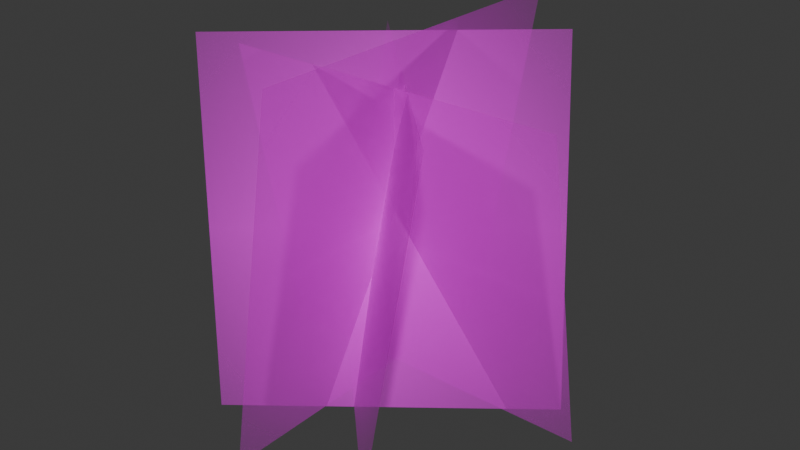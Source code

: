 # Source: SimpleGrass.blend  (saved by Blender 5.0.118; exported with 4.5.12 LTS)
import bpy
from mathutils import Matrix  # noqa: F401  (used for matrix-valued properties, if any)

bpy.ops.wm.read_factory_settings(use_empty=True)
scene = bpy.context.scene
scene.name = 'Scene'

# ---- collections
col_collection = bpy.data.collections.new('Collection'); scene.collection.children.link(col_collection)

# ---- images (referenced by path relative to the original .blend; pixels are not part of the script)
import os
ASSET_DIR = os.environ.get("B2B_ASSET_DIR", "")  # directory of the original .blend (textures are referenced by path, not embedded)
HERE = os.path.dirname(os.path.abspath(__file__))  # packed textures are extracted next to this script under _unpacked/

def load_image(name, relpath, width, height, colorspace="sRGB"):
    """Load a texture the original file referenced (path relative to the .blend, or extracted next to this script)."""
    p = next((c for c in (os.path.join(HERE, relpath), os.path.join(ASSET_DIR, relpath)) if relpath and os.path.exists(c)), "")
    if p:
        img = bpy.data.images.load(p, check_existing=True)
        img.name = name
    else:  # same state as the original file: an image datablock whose file is absent (Cycles renders it pink)
        img = bpy.data.images.new(name, width, height)
        img.source = "FILE"
        img.filepath = "//" + (relpath or name)
    img.colorspace_settings.name = colorspace
    return img
img_simplegrass_png = load_image('SimpleGrass.png', 'SimpleGrass.png', 1024, 1024, 'sRGB')

# ---- materials (node trees are filled in below, after node groups)
mat_simplegrass = bpy.data.materials.new('SimpleGrass')

# ---- material node trees
mat_simplegrass.use_nodes = True; mat_simplegrass.node_tree.nodes.clear()
_N = mat_simplegrass.node_tree.nodes; _L = mat_simplegrass.node_tree.links
n0 = _N.new('ShaderNodeOutputMaterial'); n0.name = 'Material Output'; n0.location = (0, 0)
n1 = _N.new('ShaderNodeTexImage'); n1.name = 'Image Texture'; n1.location = (-400, 0)
n1.image = img_simplegrass_png
n1.extension = 'CLIP'
n2 = _N.new('ShaderNodeBsdfPrincipled'); n2.name = 'Principled BSDF'; n2.location = (-200, 0)
_L.new(n1.outputs[0], n2.inputs[0])
_L.new(n1.outputs[1], n2.inputs[4])
_L.new(n2.outputs[0], n0.inputs[0])
n0.is_active_output = True

# ---- world
world_world = bpy.data.worlds.new('World'); scene.world = world_world
world_world.use_nodes = True; world_world.node_tree.nodes.clear()
_N = world_world.node_tree.nodes; _L = world_world.node_tree.links
n0 = _N.new('ShaderNodeOutputWorld'); n0.name = 'World Output'; n0.location = (200, 100)
n1 = _N.new('ShaderNodeBackground'); n1.name = 'Background'; n1.location = (-200, 100)
n1.inputs[0].default_value = (0.05088, 0.05088, 0.05088, 1.0)
_L.new(n1.outputs[0], n0.inputs[0])
n0.is_active_output = True
world_world.color = (0.05088, 0.05088, 0.05088)
world_world.sun_shadow_jitter_overblur = 0.0

# ---- meshes
me_simplegrass = bpy.data.meshes.new('SimpleGrass')
me_simplegrass.from_pydata([(-0.5, -0.5, 0.0), (0.5, -0.5, 0.0), (-0.5, 0.5, 0.0), (0.5, 0.5, 0.0)], [], [(0, 1, 3, 2)])
_uv = me_simplegrass.uv_layers.new(name='UVMap')
_uv.uv.foreach_set('vector', [0.0, 0.0, 1.0, 0.0, 1.0, 1.0, 0.0, 1.0])
me_simplegrass.materials.append(mat_simplegrass)
me_simplegrass.update()
me_simplegrass_001 = bpy.data.meshes.new('SimpleGrass.001')
me_simplegrass_001.from_pydata([(-0.5, -0.5, 0.0), (0.5, -0.5, 0.0), (-0.5, 0.5, 0.0), (0.5, 0.5, 0.0)], [], [(0, 1, 3, 2)])
_uv = me_simplegrass_001.uv_layers.new(name='UVMap')
_uv.uv.foreach_set('vector', [0.0, 0.0, 1.0, 0.0, 1.0, 1.0, 0.0, 1.0])
me_simplegrass_001.materials.append(mat_simplegrass)
me_simplegrass_001.update()
me_simplegrass_002 = bpy.data.meshes.new('SimpleGrass.002')
me_simplegrass_002.from_pydata([(-0.5, -0.5, 0.0), (0.5, -0.5, 0.0), (-0.5, 0.5, 0.0), (0.5, 0.5, 0.0)], [], [(0, 1, 3, 2)])
_uv = me_simplegrass_002.uv_layers.new(name='UVMap')
_uv.uv.foreach_set('vector', [0.0, 0.0, 1.0, 0.0, 1.0, 1.0, 0.0, 1.0])
me_simplegrass_002.materials.append(mat_simplegrass)
me_simplegrass_002.update()
me_simplegrass_003 = bpy.data.meshes.new('SimpleGrass.003')
me_simplegrass_003.from_pydata([(-0.5, -0.5, 0.0), (0.5, -0.5, 0.0), (-0.5, 0.5, 0.0), (0.5, 0.5, 0.0)], [], [(0, 1, 3, 2)])
_uv = me_simplegrass_003.uv_layers.new(name='UVMap')
_uv.uv.foreach_set('vector', [0.0, 0.0, 1.0, 0.0, 1.0, 1.0, 0.0, 1.0])
me_simplegrass_003.materials.append(mat_simplegrass)
me_simplegrass_003.update()

# ---- objects
ob_simplegrass = bpy.data.objects.new('SimpleGrass', me_simplegrass)
ob_simplegrass_001 = bpy.data.objects.new('SimpleGrass.001', me_simplegrass_001)
ob_simplegrass_002 = bpy.data.objects.new('SimpleGrass.002', me_simplegrass_002)
ob_simplegrass_003 = bpy.data.objects.new('SimpleGrass.003', me_simplegrass_003)

# ---- transforms, parenting, visibility, modifiers, constraints
ob_simplegrass.location = (0.001207, 0.03872, -0.006156)
ob_simplegrass.rotation_euler = (1.765, -0.0, 0.0)
ob_simplegrass.scale = (1.06, 1.012, 1.073)
ob_simplegrass_001.location = (-0.03266, -0.002277, 0.04053)
ob_simplegrass_001.rotation_euler = (1.401, -0.02579, 0.636)
ob_simplegrass_001.scale = (1.0, 1.1, 1.1)
ob_simplegrass_002.location = (-0.02384, 0.0182, 0.06111)
ob_simplegrass_002.rotation_euler = (1.731, -0.0, 1.571)
ob_simplegrass_002.scale = (1.095, 1.142, 1.224)
ob_simplegrass_003.location = (-0.05683, -0.01768, -0.008302)
ob_simplegrass_003.rotation_euler = (1.722, -0.0, 2.356)

# ---- collection membership
col_collection.objects.link(ob_simplegrass)
col_collection.objects.link(ob_simplegrass_001)
col_collection.objects.link(ob_simplegrass_002)
col_collection.objects.link(ob_simplegrass_003)

# ---- scene / render settings (as saved in the file)
scene.frame_start = 1; scene.frame_end = 250; scene.frame_set(1)
scene.render.engine = 'BLENDER_EEVEE_NEXT'
scene.render.bake_bias = 0.0
scene.render.bake_samples = 0
scene.cycles.sampling_pattern = 'TABULATED_SOBOL'
scene.eevee.use_volume_custom_range = False
bpy.context.view_layer.update()

# ---- added for rendering (the .blend has no active camera and no usable light): camera, sun
cam_auto = bpy.data.cameras.new('AutoCamera')
cam_auto.lens = 50.0
cam_auto.sensor_width = 36.0
cam_auto.clip_end = 1000.0
ob_auto_camera = bpy.data.objects.new('AutoCamera', cam_auto)
scene.collection.objects.link(ob_auto_camera)
ob_auto_camera.location = (1.76196, -2.0947, 1.46382)
ob_auto_camera.rotation_euler = (1.09748, -7.21219e-08, 0.694738)
scene.camera = ob_auto_camera
light_auto_sun = bpy.data.lights.new('AutoSun', 'SUN')
light_auto_sun.energy = 3.0
light_auto_sun.angle = 0.0523599
ob_auto_sun = bpy.data.objects.new('AutoSun', light_auto_sun)
scene.collection.objects.link(ob_auto_sun)
ob_auto_sun.rotation_euler = (0.872665, 0.174533, 0.523599)
bpy.context.view_layer.update()
